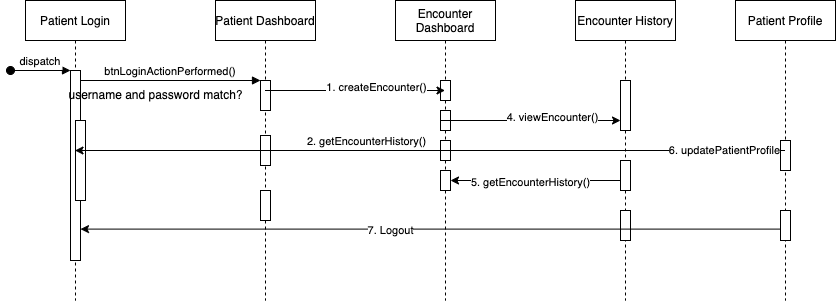

The diagram above was exported from draw.io. Its source (the exported page's mxGraphModel, read from the mxfile embedded in the PNG):
<mxGraphModel dx="946" dy="556" grid="1" gridSize="10" guides="1" tooltips="1" connect="1" arrows="1" fold="1" page="1" pageScale="1" pageWidth="1169" pageHeight="1654" math="0" shadow="0">
  <root>
    <mxCell id="0" />
    <mxCell id="1" parent="0" />
    <mxCell id="9DiCdBJHXVmX9alMlfvi-1" value="Patient Login" style="shape=umlLifeline;perimeter=lifelinePerimeter;container=1;collapsible=0;recursiveResize=0;rounded=0;shadow=0;strokeWidth=1;" vertex="1" parent="1">
      <mxGeometry x="70" y="120" width="100" height="300" as="geometry" />
    </mxCell>
    <mxCell id="9DiCdBJHXVmX9alMlfvi-2" value="" style="points=[];perimeter=orthogonalPerimeter;rounded=0;shadow=0;strokeWidth=1;" vertex="1" parent="9DiCdBJHXVmX9alMlfvi-1">
      <mxGeometry x="45" y="70" width="10" height="190" as="geometry" />
    </mxCell>
    <mxCell id="9DiCdBJHXVmX9alMlfvi-3" value="dispatch" style="verticalAlign=bottom;startArrow=oval;endArrow=block;startSize=8;shadow=0;strokeWidth=1;" edge="1" parent="9DiCdBJHXVmX9alMlfvi-1" target="9DiCdBJHXVmX9alMlfvi-2">
      <mxGeometry relative="1" as="geometry">
        <mxPoint x="-15" y="70" as="sourcePoint" />
      </mxGeometry>
    </mxCell>
    <mxCell id="9DiCdBJHXVmX9alMlfvi-4" value="" style="points=[];perimeter=orthogonalPerimeter;rounded=0;shadow=0;strokeWidth=1;" vertex="1" parent="9DiCdBJHXVmX9alMlfvi-1">
      <mxGeometry x="50" y="120" width="10" height="80" as="geometry" />
    </mxCell>
    <mxCell id="9DiCdBJHXVmX9alMlfvi-5" value="btnLoginActionPerformed()" style="verticalAlign=bottom;endArrow=block;entryX=0;entryY=0;shadow=0;strokeWidth=1;" edge="1" parent="1" source="9DiCdBJHXVmX9alMlfvi-2">
      <mxGeometry relative="1" as="geometry">
        <mxPoint x="270" y="210" as="sourcePoint" />
        <mxPoint x="305" y="200.0000000000001" as="targetPoint" />
      </mxGeometry>
    </mxCell>
    <mxCell id="9DiCdBJHXVmX9alMlfvi-6" value="Patient Dashboard" style="shape=umlLifeline;perimeter=lifelinePerimeter;container=1;collapsible=0;recursiveResize=0;rounded=0;shadow=0;strokeWidth=1;" vertex="1" parent="1">
      <mxGeometry x="260" y="120" width="100" height="300" as="geometry" />
    </mxCell>
    <mxCell id="9DiCdBJHXVmX9alMlfvi-7" value="" style="points=[];perimeter=orthogonalPerimeter;rounded=0;shadow=0;strokeWidth=1;" vertex="1" parent="9DiCdBJHXVmX9alMlfvi-6">
      <mxGeometry x="45" y="80" width="10" height="30" as="geometry" />
    </mxCell>
    <mxCell id="9DiCdBJHXVmX9alMlfvi-8" value="username and password match?" style="text;html=1;resizable=0;autosize=1;align=center;verticalAlign=middle;points=[];fillColor=none;strokeColor=none;rounded=0;" vertex="1" parent="9DiCdBJHXVmX9alMlfvi-6">
      <mxGeometry x="-160" y="80" width="200" height="30" as="geometry" />
    </mxCell>
    <mxCell id="9DiCdBJHXVmX9alMlfvi-9" value="" style="points=[];perimeter=orthogonalPerimeter;rounded=0;shadow=0;strokeWidth=1;" vertex="1" parent="9DiCdBJHXVmX9alMlfvi-6">
      <mxGeometry x="45" y="190" width="10" height="30" as="geometry" />
    </mxCell>
    <mxCell id="9DiCdBJHXVmX9alMlfvi-10" value="Encounter &#10;Dashboard" style="shape=umlLifeline;perimeter=lifelinePerimeter;container=1;collapsible=0;recursiveResize=0;rounded=0;shadow=0;strokeWidth=1;" vertex="1" parent="1">
      <mxGeometry x="440" y="120" width="100" height="300" as="geometry" />
    </mxCell>
    <mxCell id="9DiCdBJHXVmX9alMlfvi-11" value="" style="points=[];perimeter=orthogonalPerimeter;rounded=0;shadow=0;strokeWidth=1;" vertex="1" parent="9DiCdBJHXVmX9alMlfvi-10">
      <mxGeometry x="45" y="80" width="10" height="20" as="geometry" />
    </mxCell>
    <mxCell id="9DiCdBJHXVmX9alMlfvi-12" value="" style="points=[];perimeter=orthogonalPerimeter;rounded=0;shadow=0;strokeWidth=1;" vertex="1" parent="9DiCdBJHXVmX9alMlfvi-10">
      <mxGeometry x="45" y="110" width="10" height="20" as="geometry" />
    </mxCell>
    <mxCell id="9DiCdBJHXVmX9alMlfvi-13" value="" style="points=[];perimeter=orthogonalPerimeter;rounded=0;shadow=0;strokeWidth=1;" vertex="1" parent="9DiCdBJHXVmX9alMlfvi-10">
      <mxGeometry x="45" y="140" width="10" height="20" as="geometry" />
    </mxCell>
    <mxCell id="9DiCdBJHXVmX9alMlfvi-14" value="" style="points=[];perimeter=orthogonalPerimeter;rounded=0;shadow=0;strokeWidth=1;" vertex="1" parent="9DiCdBJHXVmX9alMlfvi-10">
      <mxGeometry x="45" y="170" width="10" height="20" as="geometry" />
    </mxCell>
    <mxCell id="9DiCdBJHXVmX9alMlfvi-15" value="Encounter History" style="shape=umlLifeline;perimeter=lifelinePerimeter;container=1;collapsible=0;recursiveResize=0;rounded=0;shadow=0;strokeWidth=1;" vertex="1" parent="1">
      <mxGeometry x="620" y="120" width="100" height="300" as="geometry" />
    </mxCell>
    <mxCell id="9DiCdBJHXVmX9alMlfvi-16" value="" style="points=[];perimeter=orthogonalPerimeter;rounded=0;shadow=0;strokeWidth=1;" vertex="1" parent="9DiCdBJHXVmX9alMlfvi-15">
      <mxGeometry x="45" y="80" width="10" height="50" as="geometry" />
    </mxCell>
    <mxCell id="9DiCdBJHXVmX9alMlfvi-17" value="" style="endArrow=classic;html=1;rounded=0;" edge="1" parent="9DiCdBJHXVmX9alMlfvi-15">
      <mxGeometry width="50" height="50" relative="1" as="geometry">
        <mxPoint x="55" y="180" as="sourcePoint" />
        <mxPoint x="-125" y="180" as="targetPoint" />
      </mxGeometry>
    </mxCell>
    <mxCell id="9DiCdBJHXVmX9alMlfvi-18" value="5. getEncounterHistory()" style="edgeLabel;html=1;align=center;verticalAlign=middle;resizable=0;points=[];" vertex="1" connectable="0" parent="9DiCdBJHXVmX9alMlfvi-17">
      <mxGeometry x="0.1278" y="1" relative="1" as="geometry">
        <mxPoint x="1" as="offset" />
      </mxGeometry>
    </mxCell>
    <mxCell id="9DiCdBJHXVmX9alMlfvi-19" value="" style="points=[];perimeter=orthogonalPerimeter;rounded=0;shadow=0;strokeWidth=1;" vertex="1" parent="9DiCdBJHXVmX9alMlfvi-15">
      <mxGeometry x="45" y="160" width="10" height="30" as="geometry" />
    </mxCell>
    <mxCell id="9DiCdBJHXVmX9alMlfvi-20" value="" style="points=[];perimeter=orthogonalPerimeter;rounded=0;shadow=0;strokeWidth=1;" vertex="1" parent="9DiCdBJHXVmX9alMlfvi-15">
      <mxGeometry x="45" y="210" width="10" height="30" as="geometry" />
    </mxCell>
    <mxCell id="9DiCdBJHXVmX9alMlfvi-21" value="" style="endArrow=classic;html=1;rounded=0;" edge="1" parent="1" source="9DiCdBJHXVmX9alMlfvi-6" target="9DiCdBJHXVmX9alMlfvi-10">
      <mxGeometry width="50" height="50" relative="1" as="geometry">
        <mxPoint x="400" y="340" as="sourcePoint" />
        <mxPoint x="450" y="290" as="targetPoint" />
        <Array as="points">
          <mxPoint x="400" y="210" />
        </Array>
      </mxGeometry>
    </mxCell>
    <mxCell id="9DiCdBJHXVmX9alMlfvi-22" value="1. createEncounter()" style="edgeLabel;html=1;align=center;verticalAlign=middle;resizable=0;points=[];" vertex="1" connectable="0" parent="9DiCdBJHXVmX9alMlfvi-21">
      <mxGeometry x="0.2278" y="4" relative="1" as="geometry">
        <mxPoint as="offset" />
      </mxGeometry>
    </mxCell>
    <mxCell id="9DiCdBJHXVmX9alMlfvi-23" value="" style="endArrow=classic;html=1;rounded=0;startArrow=none;" edge="1" parent="1" source="9DiCdBJHXVmX9alMlfvi-31" target="9DiCdBJHXVmX9alMlfvi-6">
      <mxGeometry width="50" height="50" relative="1" as="geometry">
        <mxPoint x="400" y="340" as="sourcePoint" />
        <mxPoint x="450" y="290" as="targetPoint" />
      </mxGeometry>
    </mxCell>
    <mxCell id="9DiCdBJHXVmX9alMlfvi-24" value="2. getEncounterHistory()" style="edgeLabel;html=1;align=center;verticalAlign=middle;resizable=0;points=[];" vertex="1" connectable="0" parent="9DiCdBJHXVmX9alMlfvi-23">
      <mxGeometry x="0.1278" y="1" relative="1" as="geometry">
        <mxPoint x="101" y="-10" as="offset" />
      </mxGeometry>
    </mxCell>
    <mxCell id="9DiCdBJHXVmX9alMlfvi-25" value="" style="endArrow=classic;html=1;rounded=0;" edge="1" parent="1">
      <mxGeometry width="50" height="50" relative="1" as="geometry">
        <mxPoint x="485" y="240" as="sourcePoint" />
        <mxPoint x="665" y="240" as="targetPoint" />
        <Array as="points">
          <mxPoint x="575.5" y="240" />
        </Array>
      </mxGeometry>
    </mxCell>
    <mxCell id="9DiCdBJHXVmX9alMlfvi-26" value="4. viewEncounter()" style="edgeLabel;html=1;align=center;verticalAlign=middle;resizable=0;points=[];" vertex="1" connectable="0" parent="9DiCdBJHXVmX9alMlfvi-25">
      <mxGeometry x="0.2278" y="4" relative="1" as="geometry">
        <mxPoint as="offset" />
      </mxGeometry>
    </mxCell>
    <mxCell id="9DiCdBJHXVmX9alMlfvi-29" value="" style="endArrow=classic;html=1;rounded=0;exitX=0.52;exitY=0.762;exitDx=0;exitDy=0;exitPerimeter=0;" edge="1" parent="1" target="9DiCdBJHXVmX9alMlfvi-2" source="9DiCdBJHXVmX9alMlfvi-33">
      <mxGeometry width="50" height="50" relative="1" as="geometry">
        <mxPoint x="665" y="350" as="sourcePoint" />
        <mxPoint x="485" y="350" as="targetPoint" />
      </mxGeometry>
    </mxCell>
    <mxCell id="9DiCdBJHXVmX9alMlfvi-30" value="7. Logout" style="edgeLabel;html=1;align=center;verticalAlign=middle;resizable=0;points=[];" vertex="1" connectable="0" parent="9DiCdBJHXVmX9alMlfvi-29">
      <mxGeometry x="0.1278" y="1" relative="1" as="geometry">
        <mxPoint x="1" as="offset" />
      </mxGeometry>
    </mxCell>
    <mxCell id="9DiCdBJHXVmX9alMlfvi-31" value="" style="points=[];perimeter=orthogonalPerimeter;rounded=0;shadow=0;strokeWidth=1;" vertex="1" parent="1">
      <mxGeometry x="305" y="255" width="10" height="30" as="geometry" />
    </mxCell>
    <mxCell id="9DiCdBJHXVmX9alMlfvi-32" value="" style="endArrow=none;html=1;rounded=0;" edge="1" parent="1" source="9DiCdBJHXVmX9alMlfvi-15" target="9DiCdBJHXVmX9alMlfvi-6">
      <mxGeometry width="50" height="50" relative="1" as="geometry">
        <mxPoint x="489.5" y="270" as="sourcePoint" />
        <mxPoint x="330" y="270" as="targetPoint" />
      </mxGeometry>
    </mxCell>
    <mxCell id="9DiCdBJHXVmX9alMlfvi-33" value="Patient Profile" style="shape=umlLifeline;perimeter=lifelinePerimeter;container=1;collapsible=0;recursiveResize=0;rounded=0;shadow=0;strokeWidth=1;" vertex="1" parent="1">
      <mxGeometry x="780" y="120" width="100" height="300" as="geometry" />
    </mxCell>
    <mxCell id="9DiCdBJHXVmX9alMlfvi-37" value="" style="points=[];perimeter=orthogonalPerimeter;rounded=0;shadow=0;strokeWidth=1;" vertex="1" parent="9DiCdBJHXVmX9alMlfvi-33">
      <mxGeometry x="45" y="140" width="10" height="30" as="geometry" />
    </mxCell>
    <mxCell id="9DiCdBJHXVmX9alMlfvi-38" value="" style="points=[];perimeter=orthogonalPerimeter;rounded=0;shadow=0;strokeWidth=1;" vertex="1" parent="9DiCdBJHXVmX9alMlfvi-33">
      <mxGeometry x="45" y="210" width="10" height="30" as="geometry" />
    </mxCell>
    <mxCell id="9DiCdBJHXVmX9alMlfvi-41" value="" style="endArrow=classic;html=1;rounded=0;" edge="1" parent="1" source="9DiCdBJHXVmX9alMlfvi-33" target="9DiCdBJHXVmX9alMlfvi-1">
      <mxGeometry width="50" height="50" relative="1" as="geometry">
        <mxPoint x="470" y="310" as="sourcePoint" />
        <mxPoint x="520" y="260" as="targetPoint" />
      </mxGeometry>
    </mxCell>
    <mxCell id="9DiCdBJHXVmX9alMlfvi-43" value="6. updatePatientProfile" style="edgeLabel;html=1;align=center;verticalAlign=middle;resizable=0;points=[];" vertex="1" connectable="0" parent="9DiCdBJHXVmX9alMlfvi-41">
      <mxGeometry x="-0.8268" y="-1" relative="1" as="geometry">
        <mxPoint as="offset" />
      </mxGeometry>
    </mxCell>
  </root>
</mxGraphModel>